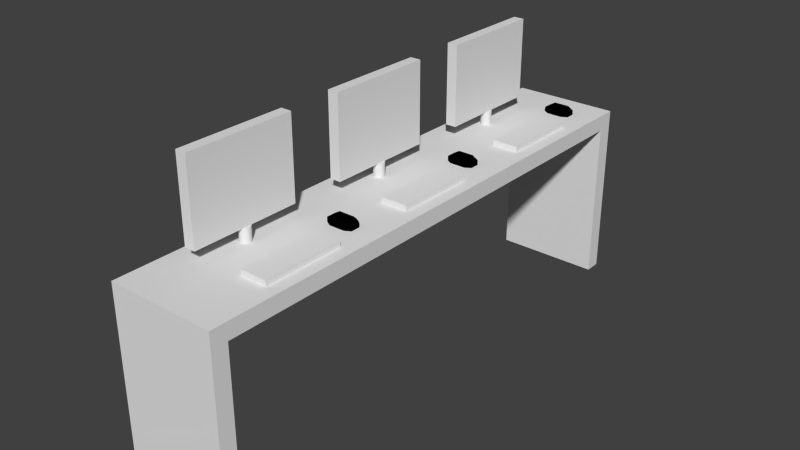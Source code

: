 # Source: sala_ordinadors.blend  (saved by Blender 2.68.0; exported with 4.5.12 LTS)
import bpy
from mathutils import Matrix  # noqa: F401  (used for matrix-valued properties, if any)

bpy.ops.wm.read_factory_settings(use_empty=True)
scene = bpy.context.scene
scene.name = 'Scene'

# ---- collections
col_collection_1 = bpy.data.collections.new('Collection 1'); scene.collection.children.link(col_collection_1)

# ---- materials (node trees are filled in below, after node groups)
mat_material_005 = bpy.data.materials.new('Material.005')
mat_material_005.alpha_threshold = 0.0
mat_material_005.use_transparent_shadow = False
mat_material_005.diffuse_color = (0.0008493, 0.000568, 0.001031, 1.0)
mat_material_005.roughness = 0.5
mat_material_005.line_color = (0.0, 0.0, 0.0, 1.0)
mat_material_002 = bpy.data.materials.new('Material.002')
mat_material_002.alpha_threshold = 0.0
mat_material_002.use_transparent_shadow = False
mat_material_002.roughness = 0.5
mat_material_002.line_color = (0.0, 0.0, 0.0, 1.0)
mat_material_001 = bpy.data.materials.new('Material.001')
mat_material_001.alpha_threshold = 0.0
mat_material_001.use_transparent_shadow = False
mat_material_001.roughness = 0.5
mat_material_001.line_color = (0.0, 0.0, 0.0, 1.0)
mat_material_004 = bpy.data.materials.new('Material.004')
mat_material_004.alpha_threshold = 0.0
mat_material_004.use_transparent_shadow = False
mat_material_004.roughness = 0.5
mat_material_004.line_color = (0.0, 0.0, 0.0, 1.0)
mat_material_003 = bpy.data.materials.new('Material.003')
mat_material_003.alpha_threshold = 0.0
mat_material_003.use_transparent_shadow = False
mat_material_003.roughness = 0.5
mat_material_003.line_color = (0.0, 0.0, 0.0, 1.0)

# ---- material node trees

# ---- world
world_world = bpy.data.worlds.new('World'); scene.world = world_world
world_world.color = (0.05088, 0.05088, 0.05088)
world_world.use_sun_shadow = False
world_world.sun_shadow_jitter_overblur = 0.0
world_world.cycles.sampling_method = 'MANUAL'
world_world.cycles.sample_map_resolution = 256

# ---- meshes
me_cube_012 = bpy.data.meshes.new('Cube.012')
me_cube_012.from_pydata([(-1.0, -0.5755, -0.5755), (-0.5755, -0.5755, -1.0), (-0.5755, -1.0, -0.5755), (-1.0, 0.5755, -0.5755), (-0.5755, 1.0, -0.5755), (-0.5755, 0.5755, -1.0), (0.5755, 1.0, -0.5755), (1.0, 0.5755, -0.5755), (0.5755, 0.5755, -1.0), (1.0, -0.5755, -0.5755), (0.5755, -1.0, -0.5755), (0.5755, -0.5755, -1.0), (-0.5755, -1.0, 0.5755), (-0.5755, -0.5755, 1.0), (-1.0, -0.5755, 0.5755), (-1.0, 0.5755, 0.5755), (-0.5755, 0.5755, 1.0), (-0.5755, 1.0, 0.5755), (0.5755, 1.0, 0.5755), (0.5755, 0.5755, 1.0), (1.0, 0.5755, 0.5755), (1.0, -0.5755, 0.5755), (0.5755, -0.5755, 1.0), (0.5755, -1.0, 0.5755)], [], [(23, 12, 2, 10), (20, 21, 9, 7), (22, 19, 16, 13), (17, 18, 6, 4), (14, 15, 3, 0), (0, 1, 2), (3, 4, 5), (6, 7, 8), (9, 10, 11), (12, 13, 14), (15, 16, 17), (18, 19, 20), (21, 22, 23), (13, 16, 15, 14), (17, 4, 3, 15), (5, 1, 0, 3), (2, 12, 14, 0), (16, 19, 18, 17), (20, 7, 6, 18), (8, 5, 4, 6), (19, 22, 21, 20), (23, 10, 9, 21), (11, 8, 7, 9), (22, 13, 12, 23), (1, 11, 10, 2), (1, 5, 8, 11)])
_uv = me_cube_012.uv_layers.new(name='UVMap')
_uv.uv.foreach_set('vector', [0.256, 0.386, 0.708, 0.4651, 0.812, 0.786, 0.216, 0.8558, 0.228, 0.3535, 0.68, 0.4465, 0.788, 0.6651, 0.208, 0.8744, 0.272, 0.4186, 0.856, 0.5488, 0.876, 0.7907, 0.128, 0.8326, 0.304, 0.414, 0.812, 0.4419, 0.844, 0.814, 0.22, 0.7814, 0.272, 0.4279, 0.708, 0.4326, 0.808, 0.8093, 0.16, 0.7814, 0.7435, 0.3664, 0.4194, 0.5969, 0.5541, 0.6745, 0.4294, 0.6159, 0.3653, 0.8655, 0.5, 0.7879, 0.4438, 0.8754, 0.3657, 0.7657, 0.5212, 0.7652, 0.3648, 0.4677, 0.07741, 0.577, 0.1555, 0.6867, 0.4316, 0.7973, 0.3535, 0.6876, 0.509, 0.6871, 0.9121, 0.6867, 0.7566, 0.6872, 0.834, 0.577, 0.5637, 0.6606, 0.2434, 0.3661, 0.4291, 0.5827, 0.7565, 0.7876, 0.6646, 0.5803, 0.6219, 0.8655, 0.3535, 0.6876, 0.7566, 0.6872, 0.9121, 0.6867, 0.509, 0.6871, 0.173, 0.7487, 0.3653, 0.8655, 0.4294, 0.6159, 0.3075, 0.8266, 0.176, 0.5972, 0.4194, 0.5969, 0.7435, 0.3664, 0.5002, 0.3666, 0.5541, 0.6745, 0.676, 0.8852, 0.8654, 0.577, 0.7435, 0.3664, 0.3648, 0.577, 0.2434, 0.3661, 0.5637, 0.6606, 0.4996, 0.4994, 0.4291, 0.5827, 0.551, 0.3721, 0.6856, 0.45, 0.5637, 0.6606, 0.3785, 0.577, 0.5, 0.7879, 0.3653, 0.8655, 0.2438, 0.6546, 0.2434, 0.3661, 0.1856, 0.738, 0.1858, 0.5825, 0.4291, 0.5827, 0.6219, 0.8655, 0.5, 0.6549, 0.6346, 0.577, 0.7565, 0.7876, 0.1555, 0.6867, 0.5212, 0.7652, 0.3657, 0.7657, 0.3648, 0.4677, 0.6646, 0.5803, 0.5432, 0.7912, 0.4084, 0.7136, 0.6219, 0.8655, 0.4194, 0.5969, 0.5408, 0.386, 0.6756, 0.4637, 0.5541, 0.6745, 0.0, 0.0, 1.0, 0.0, 1.0, 1.0, 0.0, 1.0])
me_cube_012.materials.append(mat_material_005)
me_cube_012.use_remesh_preserve_volume = False
me_cube_012.use_remesh_preserve_attributes = False
me_cube_012.use_mirror_vertex_groups = False
me_cube_012.update()
me_cube_011 = bpy.data.meshes.new('Cube.011')
me_cube_011.from_pydata([(-1.0, -0.5755, -0.5755), (-0.5755, -0.5755, -1.0), (-0.5755, -1.0, -0.5755), (-1.0, 0.5755, -0.5755), (-0.5755, 1.0, -0.5755), (-0.5755, 0.5755, -1.0), (0.5755, 1.0, -0.5755), (1.0, 0.5755, -0.5755), (0.5755, 0.5755, -1.0), (1.0, -0.5755, -0.5755), (0.5755, -1.0, -0.5755), (0.5755, -0.5755, -1.0), (-0.5755, -1.0, 0.5755), (-0.5755, -0.5755, 1.0), (-1.0, -0.5755, 0.5755), (-1.0, 0.5755, 0.5755), (-0.5755, 0.5755, 1.0), (-0.5755, 1.0, 0.5755), (0.5755, 1.0, 0.5755), (0.5755, 0.5755, 1.0), (1.0, 0.5755, 0.5755), (1.0, -0.5755, 0.5755), (0.5755, -0.5755, 1.0), (0.5755, -1.0, 0.5755)], [], [(23, 12, 2, 10), (20, 21, 9, 7), (22, 19, 16, 13), (17, 18, 6, 4), (14, 15, 3, 0), (0, 1, 2), (3, 4, 5), (6, 7, 8), (9, 10, 11), (12, 13, 14), (15, 16, 17), (18, 19, 20), (21, 22, 23), (13, 16, 15, 14), (17, 4, 3, 15), (5, 1, 0, 3), (2, 12, 14, 0), (16, 19, 18, 17), (20, 7, 6, 18), (8, 5, 4, 6), (19, 22, 21, 20), (23, 10, 9, 21), (11, 8, 7, 9), (22, 13, 12, 23), (1, 11, 10, 2), (1, 5, 8, 11)])
_uv = me_cube_011.uv_layers.new(name='UVMap')
_uv.uv.foreach_set('vector', [0.256, 0.386, 0.708, 0.4651, 0.812, 0.786, 0.216, 0.8558, 0.228, 0.3535, 0.68, 0.4465, 0.788, 0.6651, 0.208, 0.8744, 0.272, 0.4186, 0.856, 0.5488, 0.876, 0.7907, 0.128, 0.8326, 0.304, 0.414, 0.812, 0.4419, 0.844, 0.814, 0.22, 0.7814, 0.272, 0.4279, 0.708, 0.4326, 0.808, 0.8093, 0.16, 0.7814, 0.7435, 0.3664, 0.4194, 0.5969, 0.5541, 0.6745, 0.4294, 0.6159, 0.3653, 0.8655, 0.5, 0.7879, 0.4438, 0.8754, 0.3657, 0.7657, 0.5212, 0.7652, 0.3648, 0.4677, 0.07741, 0.577, 0.1555, 0.6867, 0.4316, 0.7973, 0.3535, 0.6876, 0.509, 0.6871, 0.9121, 0.6867, 0.7566, 0.6872, 0.834, 0.577, 0.5637, 0.6606, 0.2434, 0.3661, 0.4291, 0.5827, 0.7565, 0.7876, 0.6646, 0.5803, 0.6219, 0.8655, 0.3535, 0.6876, 0.7566, 0.6872, 0.9121, 0.6867, 0.509, 0.6871, 0.173, 0.7487, 0.3653, 0.8655, 0.4294, 0.6159, 0.3075, 0.8266, 0.176, 0.5972, 0.4194, 0.5969, 0.7435, 0.3664, 0.5002, 0.3666, 0.5541, 0.6745, 0.676, 0.8852, 0.8654, 0.577, 0.7435, 0.3664, 0.3648, 0.577, 0.2434, 0.3661, 0.5637, 0.6606, 0.4996, 0.4994, 0.4291, 0.5827, 0.551, 0.3721, 0.6856, 0.45, 0.5637, 0.6606, 0.3785, 0.577, 0.5, 0.7879, 0.3653, 0.8655, 0.2438, 0.6546, 0.2434, 0.3661, 0.1856, 0.738, 0.1858, 0.5825, 0.4291, 0.5827, 0.6219, 0.8655, 0.5, 0.6549, 0.6346, 0.577, 0.7565, 0.7876, 0.1555, 0.6867, 0.5212, 0.7652, 0.3657, 0.7657, 0.3648, 0.4677, 0.6646, 0.5803, 0.5432, 0.7912, 0.4084, 0.7136, 0.6219, 0.8655, 0.4194, 0.5969, 0.5408, 0.386, 0.6756, 0.4637, 0.5541, 0.6745, 0.0, 0.0, 1.0, 0.0, 1.0, 1.0, 0.0, 1.0])
me_cube_011.materials.append(mat_material_005)
me_cube_011.use_remesh_preserve_volume = False
me_cube_011.use_remesh_preserve_attributes = False
me_cube_011.use_mirror_vertex_groups = False
me_cube_011.update()
me_cube_010 = bpy.data.meshes.new('Cube.010')
me_cube_010.from_pydata([(-1.0, -0.5755, -0.5755), (-0.5755, -0.5755, -1.0), (-0.5755, -1.0, -0.5755), (-1.0, 0.5755, -0.5755), (-0.5755, 1.0, -0.5755), (-0.5755, 0.5755, -1.0), (0.5755, 1.0, -0.5755), (1.0, 0.5755, -0.5755), (0.5755, 0.5755, -1.0), (1.0, -0.5755, -0.5755), (0.5755, -1.0, -0.5755), (0.5755, -0.5755, -1.0), (-0.5755, -1.0, 0.5755), (-0.5755, -0.5755, 1.0), (-1.0, -0.5755, 0.5755), (-1.0, 0.5755, 0.5755), (-0.5755, 0.5755, 1.0), (-0.5755, 1.0, 0.5755), (0.5755, 1.0, 0.5755), (0.5755, 0.5755, 1.0), (1.0, 0.5755, 0.5755), (1.0, -0.5755, 0.5755), (0.5755, -0.5755, 1.0), (0.5755, -1.0, 0.5755)], [], [(23, 12, 2, 10), (20, 21, 9, 7), (22, 19, 16, 13), (17, 18, 6, 4), (14, 15, 3, 0), (0, 1, 2), (3, 4, 5), (6, 7, 8), (9, 10, 11), (12, 13, 14), (15, 16, 17), (18, 19, 20), (21, 22, 23), (13, 16, 15, 14), (17, 4, 3, 15), (5, 1, 0, 3), (2, 12, 14, 0), (16, 19, 18, 17), (20, 7, 6, 18), (8, 5, 4, 6), (19, 22, 21, 20), (23, 10, 9, 21), (11, 8, 7, 9), (22, 13, 12, 23), (1, 11, 10, 2), (1, 5, 8, 11)])
_uv = me_cube_010.uv_layers.new(name='UVMap')
_uv.uv.foreach_set('vector', [0.256, 0.386, 0.708, 0.4651, 0.812, 0.786, 0.216, 0.8558, 0.228, 0.3535, 0.68, 0.4465, 0.788, 0.6651, 0.208, 0.8744, 0.272, 0.4186, 0.856, 0.5488, 0.876, 0.7907, 0.128, 0.8326, 0.304, 0.414, 0.812, 0.4419, 0.844, 0.814, 0.22, 0.7814, 0.272, 0.4279, 0.708, 0.4326, 0.808, 0.8093, 0.16, 0.7814, 0.7435, 0.3664, 0.4194, 0.5969, 0.5541, 0.6745, 0.4294, 0.6159, 0.3653, 0.8655, 0.5, 0.7879, 0.4438, 0.8754, 0.3657, 0.7657, 0.5212, 0.7652, 0.3648, 0.4677, 0.07741, 0.577, 0.1555, 0.6867, 0.4316, 0.7973, 0.3535, 0.6876, 0.509, 0.6871, 0.9121, 0.6867, 0.7566, 0.6872, 0.834, 0.577, 0.5637, 0.6606, 0.2434, 0.3661, 0.4291, 0.5827, 0.7565, 0.7876, 0.6646, 0.5803, 0.6219, 0.8655, 0.3535, 0.6876, 0.7566, 0.6872, 0.9121, 0.6867, 0.509, 0.6871, 0.173, 0.7487, 0.3653, 0.8655, 0.4294, 0.6159, 0.3075, 0.8266, 0.176, 0.5972, 0.4194, 0.5969, 0.7435, 0.3664, 0.5002, 0.3666, 0.5541, 0.6745, 0.676, 0.8852, 0.8654, 0.577, 0.7435, 0.3664, 0.3648, 0.577, 0.2434, 0.3661, 0.5637, 0.6606, 0.4996, 0.4994, 0.4291, 0.5827, 0.551, 0.3721, 0.6856, 0.45, 0.5637, 0.6606, 0.3785, 0.577, 0.5, 0.7879, 0.3653, 0.8655, 0.2438, 0.6546, 0.2434, 0.3661, 0.1856, 0.738, 0.1858, 0.5825, 0.4291, 0.5827, 0.6219, 0.8655, 0.5, 0.6549, 0.6346, 0.577, 0.7565, 0.7876, 0.1555, 0.6867, 0.5212, 0.7652, 0.3657, 0.7657, 0.3648, 0.4677, 0.6646, 0.5803, 0.5432, 0.7912, 0.4084, 0.7136, 0.6219, 0.8655, 0.4194, 0.5969, 0.5408, 0.386, 0.6756, 0.4637, 0.5541, 0.6745, 0.0, 0.0, 1.0, 0.0, 1.0, 1.0, 0.0, 1.0])
me_cube_010.materials.append(mat_material_005)
me_cube_010.use_remesh_preserve_volume = False
me_cube_010.use_remesh_preserve_attributes = False
me_cube_010.use_mirror_vertex_groups = False
me_cube_010.update()
me_cube_009 = bpy.data.meshes.new('Cube.009')
me_cube_009.from_pydata([(-1.0, -1.0, -1.0), (-1.0, 1.0, -1.0), (1.0, 1.0, -1.0), (1.0, -1.0, -1.0), (-1.0, -1.0, 1.0), (-1.0, 1.0, 1.0), (1.0, 1.0, 1.0), (1.0, -1.0, 1.0)], [], [(4, 5, 1, 0), (5, 6, 2, 1), (6, 7, 3, 2), (7, 4, 0, 3), (0, 1, 2, 3), (7, 6, 5, 4)])
_uv = me_cube_009.uv_layers.new(name='UVMap')
_uv.uv.foreach_set('vector', [0.3927, 0.2989, 0.05427, 0.2976, 0.05325, 0.2629, 0.4027, 0.2626, 0.4608, 0.2887, 0.04252, 0.2918, 0.08245, 0.2715, 0.4395, 0.2726, 0.9411, 0.9538, 0.04558, 0.9548, 0.04661, 0.2701, 0.9421, 0.2714, 0.6308, 0.2999, 0.6067, 0.2646, 0.9437, 0.269, 0.9427, 0.2918, 0.05083, 0.2998, 0.0485, 0.2677, 0.314, 0.2667, 0.315, 0.2973, 0.6667, 0.00102, 0.999, 1.188e-07, 1.0, 0.3323, 0.6677, 0.3333])
me_cube_009.materials.append(mat_material_002)
me_cube_009.use_remesh_preserve_volume = False
me_cube_009.use_remesh_preserve_attributes = False
me_cube_009.use_mirror_vertex_groups = False
me_cube_009.update()
me_cube_008 = bpy.data.meshes.new('Cube.008')
me_cube_008.from_pydata([(-1.0, -1.0, -1.0), (-1.0, 1.0, -1.0), (1.0, 1.0, -1.0), (1.0, -1.0, -1.0), (-1.0, -1.0, 1.0), (-1.0, 1.0, 1.0), (1.0, 1.0, 1.0), (1.0, -1.0, 1.0)], [], [(4, 5, 1, 0), (5, 6, 2, 1), (6, 7, 3, 2), (7, 4, 0, 3), (0, 1, 2, 3), (7, 6, 5, 4)])
_uv = me_cube_008.uv_layers.new(name='UVMap')
_uv.uv.foreach_set('vector', [0.3927, 0.2989, 0.05427, 0.2976, 0.05325, 0.2629, 0.4027, 0.2626, 0.4608, 0.2887, 0.04252, 0.2918, 0.08245, 0.2715, 0.4395, 0.2726, 0.9411, 0.9538, 0.04558, 0.9548, 0.04661, 0.2701, 0.9421, 0.2714, 0.6308, 0.2999, 0.6067, 0.2646, 0.9437, 0.269, 0.9427, 0.2918, 0.05083, 0.2998, 0.0485, 0.2677, 0.314, 0.2667, 0.315, 0.2973, 0.6667, 0.00102, 0.999, 1.188e-07, 1.0, 0.3323, 0.6677, 0.3333])
me_cube_008.materials.append(mat_material_002)
me_cube_008.use_remesh_preserve_volume = False
me_cube_008.use_remesh_preserve_attributes = False
me_cube_008.use_mirror_vertex_groups = False
me_cube_008.update()
me_cylinder_002 = bpy.data.meshes.new('Cylinder.002')
me_cylinder_002.from_pydata([(0.5, 1.0, -1.0), (0.5, 1.0, 1.0), (0.6951, 0.9808, -1.0), (0.6951, 0.9808, 1.0), (0.8827, 0.9239, -1.0), (0.8827, 0.9239, 1.0), (1.056, 0.8315, -1.0), (1.056, 0.8315, 1.0), (1.207, 0.7071, -1.0), (1.207, 0.7071, 1.0), (1.331, 0.5556, -1.0), (1.331, 0.5556, 1.0), (1.424, 0.3827, -1.0), (1.424, 0.3827, 1.0), (1.481, 0.1951, -1.0), (1.481, 0.1951, 1.0), (1.5, 7.55e-08, -1.0), (1.5, 7.55e-08, 1.0), (1.481, -0.1951, -1.0), (1.481, -0.1951, 1.0), (1.424, -0.3827, -1.0), (1.424, -0.3827, 1.0), (1.331, -0.5556, -1.0), (1.331, -0.5556, 1.0), (1.207, -0.7071, -1.0), (1.207, -0.7071, 1.0), (1.056, -0.8315, -1.0), (1.056, -0.8315, 1.0), (0.8827, -0.9239, -1.0), (0.8827, -0.9239, 1.0), (0.6951, -0.9808, -1.0), (0.6951, -0.9808, 1.0), (0.5, -1.0, -1.0), (0.5, -1.0, 1.0), (0.3049, -0.9808, -1.0), (0.3049, -0.9808, 1.0), (0.1173, -0.9239, -1.0), (0.1173, -0.9239, 1.0), (-0.05557, -0.8315, -1.0), (-0.05557, -0.8315, 1.0), (-0.2071, -0.7071, -1.0), (-0.2071, -0.7071, 1.0), (-0.3315, -0.5556, -1.0), (-0.3315, -0.5556, 1.0), (-0.4239, -0.3827, -1.0), (-0.4239, -0.3827, 1.0), (-0.4808, -0.1951, -1.0), (-0.4808, -0.1951, 1.0), (-0.5, 9.656e-07, -1.0), (-0.5, 9.656e-07, 1.0), (-0.4808, 0.1951, -1.0), (-0.4808, 0.1951, 1.0), (-0.4239, 0.3827, -1.0), (-0.4239, 0.3827, 1.0), (-0.3315, 0.5556, -1.0), (-0.3315, 0.5556, 1.0), (-0.2071, 0.7071, -1.0), (-0.2071, 0.7071, 1.0), (-0.05557, 0.8315, -1.0), (-0.05557, 0.8315, 1.0), (0.1173, 0.9239, -1.0), (0.1173, 0.9239, 1.0), (0.3049, 0.9808, -1.0), (0.3049, 0.9808, 1.0)], [], [(0, 1, 3, 2), (2, 3, 5, 4), (4, 5, 7, 6), (6, 7, 9, 8), (8, 9, 11, 10), (10, 11, 13, 12), (12, 13, 15, 14), (14, 15, 17, 16), (16, 17, 19, 18), (18, 19, 21, 20), (20, 21, 23, 22), (22, 23, 25, 24), (24, 25, 27, 26), (26, 27, 29, 28), (28, 29, 31, 30), (30, 31, 33, 32), (32, 33, 35, 34), (34, 35, 37, 36), (36, 37, 39, 38), (38, 39, 41, 40), (40, 41, 43, 42), (42, 43, 45, 44), (44, 45, 47, 46), (46, 47, 49, 48), (48, 49, 51, 50), (50, 51, 53, 52), (52, 53, 55, 54), (54, 55, 57, 56), (56, 57, 59, 58), (58, 59, 61, 60), (3, 1, 63, 61, 59, 57, 55, 53, 51, 49, 47, 45, 43, 41, 39, 37, 35, 33, 31, 29, 27, 25, 23, 21, 19, 17, 15, 13, 11, 9, 7, 5), (62, 63, 1, 0), (60, 61, 63, 62), (0, 2, 4, 6, 8, 10, 12, 14, 16, 18, 20, 22, 24, 26, 28, 30, 32, 34, 36, 38, 40, 42, 44, 46, 48, 50, 52, 54, 56, 58, 60, 62)])
_uv = me_cylinder_002.uv_layers.new(name='UVMap')
_uv.uv.foreach_set('vector', [0.6733, 0.7921, 0.5774, 0.8057, 0.5378, 0.8056, 0.539, 0.402, 0.539, 0.402, 0.5378, 0.8056, 0.499, 0.8054, 0.5002, 0.4019, 0.5002, 0.4019, 0.499, 0.8054, 0.4625, 0.8053, 0.4637, 0.4018, 0.4637, 0.4018, 0.4625, 0.8053, 0.4296, 0.8052, 0.4308, 0.4017, 0.4308, 0.4017, 0.4296, 0.8052, 0.4016, 0.8051, 0.4028, 0.4016, 0.6239, 0.4071, 0.6252, 0.8107, 0.5923, 0.8108, 0.591, 0.4072, 0.591, 0.4072, 0.5923, 0.8108, 0.5557, 0.8109, 0.9014, 0.8062, 0.9014, 0.8062, 0.5557, 0.8109, 0.5169, 0.811, 0.8626, 0.8064, 0.8626, 0.8064, 0.5169, 0.811, 0.4774, 0.8111, 0.823, 0.8065, 0.823, 0.8065, 0.4774, 0.8111, 0.4386, 0.8113, 0.7842, 0.8066, 0.7842, 0.8066, 0.4386, 0.8113, 0.402, 0.8114, 0.7477, 0.8067, 0.7477, 0.8067, 0.402, 0.8114, 0.3691, 0.8115, 0.7148, 0.8068, 0.1804, 0.8626, 0.1792, 0.459, 0.2121, 0.4589, 0.2133, 0.8625, 0.2133, 0.8625, 0.2121, 0.4589, 0.2486, 0.4588, 0.2499, 0.8624, 0.2499, 0.8624, 0.2486, 0.4588, 0.1082, 0.4021, 0.1095, 0.8057, 0.1095, 0.8057, 0.1082, 0.4021, 0.1478, 0.402, 0.149, 0.8056, 0.149, 0.8056, 0.1478, 0.402, 0.1866, 0.4019, 0.1878, 0.8054, 0.1878, 0.8054, 0.1866, 0.4019, 0.2231, 0.4018, 0.2244, 0.8053, 0.2244, 0.8053, 0.2231, 0.4018, 0.1715, 0.7351, 0.2572, 0.8052, 0.2572, 0.8052, 0.1715, 0.7351, 0.1995, 0.735, 0.2852, 0.8051, 0.3671, 0.572, 0.6531, 0.4063, 0.6202, 0.4064, 0.3342, 0.5721, 0.3342, 0.5721, 0.6202, 0.4064, 0.5837, 0.4065, 0.2977, 0.5722, 0.2977, 0.5722, 0.5837, 0.4065, 0.5449, 0.4066, 0.8905, 0.4019, 0.8905, 0.4019, 0.5449, 0.4066, 0.8522, 0.8056, 0.851, 0.4021, 0.851, 0.4021, 0.8522, 0.8056, 0.8134, 0.8057, 0.8122, 0.4022, 0.8122, 0.4022, 0.8134, 0.8057, 0.7769, 0.8058, 0.7756, 0.4023, 0.7756, 0.4023, 0.7769, 0.8058, 0.744, 0.8059, 0.7428, 0.4024, 0.7428, 0.4024, 0.744, 0.8059, 0.716, 0.806, 0.7148, 0.4025, 0.7148, 0.4026, 0.7135, 0.8061, 0.6856, 0.806, 0.6868, 0.4025, 0.6868, 0.4025, 0.6856, 0.806, 0.6527, 0.8059, 0.6539, 0.4024, 0.5438, 0.3939, 0.5073, 0.3788, 0.4744, 0.3568, 0.5412, 0.7188, 0.5192, 0.6859, 0.504, 0.6493, 0.3171, 0.554, 0.4963, 0.571, 0.504, 0.5322, 0.5192, 0.4956, 0.5412, 0.4628, 0.5691, 0.4348, 0.602, 0.4128, 0.6386, 0.3977, 0.6773, 0.39, 0.7169, 0.39, 0.7557, 0.3977, 0.7922, 0.4128, 0.8251, 0.4348, 0.8531, 0.4628, 0.8751, 0.4956, 0.8902, 0.5322, 0.8979, 0.571, 0.8979, 0.6105, 0.8902, 0.6493, 0.8751, 0.6859, 0.8531, 0.7188, 0.8251, 0.7467, 0.7922, 0.7687, 0.7557, 0.7838, 0.6222, 0.4016, 0.5826, 0.4016, 0.6174, 0.4023, 0.6161, 0.8058, 0.5774, 0.8057, 0.6733, 0.7921, 0.6539, 0.4024, 0.6527, 0.8059, 0.6161, 0.8058, 0.6174, 0.4023, 0.1176, 0.6859, 0.1024, 0.6493, 0.09472, 0.6105, 0.09472, 0.571, 0.1024, 0.5322, 0.1176, 0.4956, 0.1395, 0.4628, 0.1675, 0.4348, 0.2004, 0.4128, 0.237, 0.3977, 0.2757, 0.39, 0.3153, 0.39, 0.3541, 0.3977, 0.3906, 0.4128, 0.4235, 0.4348, 0.4515, 0.4628, 0.4735, 0.4956, 0.4886, 0.5322, 0.4963, 0.571, 0.4963, 0.6105, 0.4886, 0.6493, 0.4735, 0.6859, 0.4515, 0.7188, 0.4235, 0.7467, 0.3906, 0.7687, 0.1749, 0.7273, 0.2206, 0.4016, 0.181, 0.4016, 0.1422, 0.3939, 0.1057, 0.3788, 0.1675, 0.7467, 0.1395, 0.7188])
me_cylinder_002.use_remesh_preserve_volume = False
me_cylinder_002.use_remesh_preserve_attributes = False
me_cylinder_002.use_mirror_vertex_groups = False
me_cylinder_002.update()
me_cylinder_001 = bpy.data.meshes.new('Cylinder.001')
me_cylinder_001.from_pydata([(0.5, 1.0, -1.0), (0.5, 1.0, 1.0), (0.6951, 0.9808, -1.0), (0.6951, 0.9808, 1.0), (0.8827, 0.9239, -1.0), (0.8827, 0.9239, 1.0), (1.056, 0.8315, -1.0), (1.056, 0.8315, 1.0), (1.207, 0.7071, -1.0), (1.207, 0.7071, 1.0), (1.331, 0.5556, -1.0), (1.331, 0.5556, 1.0), (1.424, 0.3827, -1.0), (1.424, 0.3827, 1.0), (1.481, 0.1951, -1.0), (1.481, 0.1951, 1.0), (1.5, 7.55e-08, -1.0), (1.5, 7.55e-08, 1.0), (1.481, -0.1951, -1.0), (1.481, -0.1951, 1.0), (1.424, -0.3827, -1.0), (1.424, -0.3827, 1.0), (1.331, -0.5556, -1.0), (1.331, -0.5556, 1.0), (1.207, -0.7071, -1.0), (1.207, -0.7071, 1.0), (1.056, -0.8315, -1.0), (1.056, -0.8315, 1.0), (0.8827, -0.9239, -1.0), (0.8827, -0.9239, 1.0), (0.6951, -0.9808, -1.0), (0.6951, -0.9808, 1.0), (0.5, -1.0, -1.0), (0.5, -1.0, 1.0), (0.3049, -0.9808, -1.0), (0.3049, -0.9808, 1.0), (0.1173, -0.9239, -1.0), (0.1173, -0.9239, 1.0), (-0.05557, -0.8315, -1.0), (-0.05557, -0.8315, 1.0), (-0.2071, -0.7071, -1.0), (-0.2071, -0.7071, 1.0), (-0.3315, -0.5556, -1.0), (-0.3315, -0.5556, 1.0), (-0.4239, -0.3827, -1.0), (-0.4239, -0.3827, 1.0), (-0.4808, -0.1951, -1.0), (-0.4808, -0.1951, 1.0), (-0.5, 9.656e-07, -1.0), (-0.5, 9.656e-07, 1.0), (-0.4808, 0.1951, -1.0), (-0.4808, 0.1951, 1.0), (-0.4239, 0.3827, -1.0), (-0.4239, 0.3827, 1.0), (-0.3315, 0.5556, -1.0), (-0.3315, 0.5556, 1.0), (-0.2071, 0.7071, -1.0), (-0.2071, 0.7071, 1.0), (-0.05557, 0.8315, -1.0), (-0.05557, 0.8315, 1.0), (0.1173, 0.9239, -1.0), (0.1173, 0.9239, 1.0), (0.3049, 0.9808, -1.0), (0.3049, 0.9808, 1.0)], [], [(0, 1, 3, 2), (2, 3, 5, 4), (4, 5, 7, 6), (6, 7, 9, 8), (8, 9, 11, 10), (10, 11, 13, 12), (12, 13, 15, 14), (14, 15, 17, 16), (16, 17, 19, 18), (18, 19, 21, 20), (20, 21, 23, 22), (22, 23, 25, 24), (24, 25, 27, 26), (26, 27, 29, 28), (28, 29, 31, 30), (30, 31, 33, 32), (32, 33, 35, 34), (34, 35, 37, 36), (36, 37, 39, 38), (38, 39, 41, 40), (40, 41, 43, 42), (42, 43, 45, 44), (44, 45, 47, 46), (46, 47, 49, 48), (48, 49, 51, 50), (50, 51, 53, 52), (52, 53, 55, 54), (54, 55, 57, 56), (56, 57, 59, 58), (58, 59, 61, 60), (3, 1, 63, 61, 59, 57, 55, 53, 51, 49, 47, 45, 43, 41, 39, 37, 35, 33, 31, 29, 27, 25, 23, 21, 19, 17, 15, 13, 11, 9, 7, 5), (62, 63, 1, 0), (60, 61, 63, 62), (0, 2, 4, 6, 8, 10, 12, 14, 16, 18, 20, 22, 24, 26, 28, 30, 32, 34, 36, 38, 40, 42, 44, 46, 48, 50, 52, 54, 56, 58, 60, 62)])
_uv = me_cylinder_001.uv_layers.new(name='UVMap')
_uv.uv.foreach_set('vector', [0.6733, 0.7921, 0.5774, 0.8057, 0.5378, 0.8056, 0.539, 0.402, 0.539, 0.402, 0.5378, 0.8056, 0.499, 0.8054, 0.5002, 0.4019, 0.5002, 0.4019, 0.499, 0.8054, 0.4625, 0.8053, 0.4637, 0.4018, 0.4637, 0.4018, 0.4625, 0.8053, 0.4296, 0.8052, 0.4308, 0.4017, 0.4308, 0.4017, 0.4296, 0.8052, 0.4016, 0.8051, 0.4028, 0.4016, 0.6239, 0.4071, 0.6252, 0.8107, 0.5923, 0.8108, 0.591, 0.4072, 0.591, 0.4072, 0.5923, 0.8108, 0.5557, 0.8109, 0.9014, 0.8062, 0.9014, 0.8062, 0.5557, 0.8109, 0.5169, 0.811, 0.8626, 0.8064, 0.8626, 0.8064, 0.5169, 0.811, 0.4774, 0.8111, 0.823, 0.8065, 0.823, 0.8065, 0.4774, 0.8111, 0.4386, 0.8113, 0.7842, 0.8066, 0.7842, 0.8066, 0.4386, 0.8113, 0.402, 0.8114, 0.7477, 0.8067, 0.7477, 0.8067, 0.402, 0.8114, 0.3691, 0.8115, 0.7148, 0.8068, 0.1804, 0.8626, 0.1792, 0.459, 0.2121, 0.4589, 0.2133, 0.8625, 0.2133, 0.8625, 0.2121, 0.4589, 0.2486, 0.4588, 0.2499, 0.8624, 0.2499, 0.8624, 0.2486, 0.4588, 0.1082, 0.4021, 0.1095, 0.8057, 0.1095, 0.8057, 0.1082, 0.4021, 0.1478, 0.402, 0.149, 0.8056, 0.149, 0.8056, 0.1478, 0.402, 0.1866, 0.4019, 0.1878, 0.8054, 0.1878, 0.8054, 0.1866, 0.4019, 0.2231, 0.4018, 0.2244, 0.8053, 0.2244, 0.8053, 0.2231, 0.4018, 0.1715, 0.7351, 0.2572, 0.8052, 0.2572, 0.8052, 0.1715, 0.7351, 0.1995, 0.735, 0.2852, 0.8051, 0.3671, 0.572, 0.6531, 0.4063, 0.6202, 0.4064, 0.3342, 0.5721, 0.3342, 0.5721, 0.6202, 0.4064, 0.5837, 0.4065, 0.2977, 0.5722, 0.2977, 0.5722, 0.5837, 0.4065, 0.5449, 0.4066, 0.8905, 0.4019, 0.8905, 0.4019, 0.5449, 0.4066, 0.8522, 0.8056, 0.851, 0.4021, 0.851, 0.4021, 0.8522, 0.8056, 0.8134, 0.8057, 0.8122, 0.4022, 0.8122, 0.4022, 0.8134, 0.8057, 0.7769, 0.8058, 0.7756, 0.4023, 0.7756, 0.4023, 0.7769, 0.8058, 0.744, 0.8059, 0.7428, 0.4024, 0.7428, 0.4024, 0.744, 0.8059, 0.716, 0.806, 0.7148, 0.4025, 0.7148, 0.4026, 0.7135, 0.8061, 0.6856, 0.806, 0.6868, 0.4025, 0.6868, 0.4025, 0.6856, 0.806, 0.6527, 0.8059, 0.6539, 0.4024, 0.5438, 0.3939, 0.5073, 0.3788, 0.4744, 0.3568, 0.5412, 0.7188, 0.5192, 0.6859, 0.504, 0.6493, 0.3171, 0.554, 0.4963, 0.571, 0.504, 0.5322, 0.5192, 0.4956, 0.5412, 0.4628, 0.5691, 0.4348, 0.602, 0.4128, 0.6386, 0.3977, 0.6773, 0.39, 0.7169, 0.39, 0.7557, 0.3977, 0.7922, 0.4128, 0.8251, 0.4348, 0.8531, 0.4628, 0.8751, 0.4956, 0.8902, 0.5322, 0.8979, 0.571, 0.8979, 0.6105, 0.8902, 0.6493, 0.8751, 0.6859, 0.8531, 0.7188, 0.8251, 0.7467, 0.7922, 0.7687, 0.7557, 0.7838, 0.6222, 0.4016, 0.5826, 0.4016, 0.6174, 0.4023, 0.6161, 0.8058, 0.5774, 0.8057, 0.6733, 0.7921, 0.6539, 0.4024, 0.6527, 0.8059, 0.6161, 0.8058, 0.6174, 0.4023, 0.1176, 0.6859, 0.1024, 0.6493, 0.09472, 0.6105, 0.09472, 0.571, 0.1024, 0.5322, 0.1176, 0.4956, 0.1395, 0.4628, 0.1675, 0.4348, 0.2004, 0.4128, 0.237, 0.3977, 0.2757, 0.39, 0.3153, 0.39, 0.3541, 0.3977, 0.3906, 0.4128, 0.4235, 0.4348, 0.4515, 0.4628, 0.4735, 0.4956, 0.4886, 0.5322, 0.4963, 0.571, 0.4963, 0.6105, 0.4886, 0.6493, 0.4735, 0.6859, 0.4515, 0.7188, 0.4235, 0.7467, 0.3906, 0.7687, 0.1749, 0.7273, 0.2206, 0.4016, 0.181, 0.4016, 0.1422, 0.3939, 0.1057, 0.3788, 0.1675, 0.7467, 0.1395, 0.7188])
me_cylinder_001.use_remesh_preserve_volume = False
me_cylinder_001.use_remesh_preserve_attributes = False
me_cylinder_001.use_mirror_vertex_groups = False
me_cylinder_001.update()
me_cube_007 = bpy.data.meshes.new('Cube.007')
me_cube_007.from_pydata([(-1.0, -1.0, -1.0), (-1.0, 1.0, -1.0), (1.0, 1.0, -1.0), (1.0, -1.0, -1.0), (-1.0, -1.0, 1.0), (-1.0, 1.0, 1.0), (1.0, 1.0, 1.0), (1.0, -1.0, 1.0)], [], [(4, 5, 1, 0), (5, 6, 2, 1), (6, 7, 3, 2), (7, 4, 0, 3), (0, 1, 2, 3), (7, 6, 5, 4)])
_uv = me_cube_007.uv_layers.new(name='UVMap')
_uv.uv.foreach_set('vector', [0.7243, 0.8008, 0.08113, 0.7931, 0.08392, 0.7616, 0.4716, 0.7475, 0.6904, 0.7955, 0.3314, 0.7944, 0.3324, 0.7455, 0.6838, 0.7465, 0.9165, 0.8008, 0.3, 0.7931, 0.3104, 0.7442, 0.7362, 0.7519, 0.6677, 0.6667, 0.6667, 0.3344, 0.999, 0.3333, 1.0, 0.6656, 0.09639, 0.7824, 0.103, 0.7422, 0.5002, 0.7499, 0.6824, 0.7988, 0.07348, 0.1623, 0.9246, 0.1526, 0.918, 0.7814, 0.07832, 0.7867])
me_cube_007.materials.append(mat_material_001)
me_cube_007.use_remesh_preserve_volume = False
me_cube_007.use_remesh_preserve_attributes = False
me_cube_007.use_mirror_vertex_groups = False
me_cube_007.update()
me_cube_006 = bpy.data.meshes.new('Cube.006')
me_cube_006.from_pydata([(-1.0, -1.0, -1.0), (-1.0, 1.0, -1.0), (1.0, 1.0, -1.0), (1.0, -1.0, -1.0), (-1.0, -1.0, 1.0), (-1.0, 1.0, 1.0), (1.0, 1.0, 1.0), (1.0, -1.0, 1.0)], [], [(4, 5, 1, 0), (5, 6, 2, 1), (6, 7, 3, 2), (7, 4, 0, 3), (0, 1, 2, 3), (7, 6, 5, 4)])
_uv = me_cube_006.uv_layers.new(name='UVMap')
_uv.uv.foreach_set('vector', [0.7243, 0.8008, 0.08113, 0.7931, 0.08392, 0.7616, 0.4716, 0.7475, 0.6904, 0.7955, 0.3314, 0.7944, 0.3324, 0.7455, 0.6838, 0.7465, 0.9165, 0.8008, 0.3, 0.7931, 0.3104, 0.7442, 0.7362, 0.7519, 0.6677, 0.6667, 0.6667, 0.3344, 0.999, 0.3333, 1.0, 0.6656, 0.09639, 0.7824, 0.103, 0.7422, 0.5002, 0.7499, 0.6824, 0.7988, 0.07348, 0.1623, 0.9246, 0.1526, 0.918, 0.7814, 0.07832, 0.7867])
me_cube_006.materials.append(mat_material_001)
me_cube_006.use_remesh_preserve_volume = False
me_cube_006.use_remesh_preserve_attributes = False
me_cube_006.use_mirror_vertex_groups = False
me_cube_006.update()
me_cube_005 = bpy.data.meshes.new('Cube.005')
me_cube_005.from_pydata([(-1.0, -1.0, -1.0), (-1.0, 1.0, -1.0), (1.0, 1.0, -1.0), (1.0, -1.0, -1.0), (-1.0, -1.0, 1.0), (-1.0, 1.0, 1.0), (1.0, 1.0, 1.0), (1.0, -1.0, 1.0)], [], [(4, 5, 1, 0), (5, 6, 2, 1), (6, 7, 3, 2), (7, 4, 0, 3), (0, 1, 2, 3), (7, 6, 5, 4)])
_uv = me_cube_005.uv_layers.new(name='UVMap')
_uv.uv.foreach_set('vector', [0.3333, 0.6656, 0.001019, 0.6667, 0.0, 0.3344, 0.3323, 0.3333, 0.6656, 0.3333, 0.3333, 0.3323, 0.3344, 0.0, 0.6667, 0.00102, 0.6667, 0.6656, 0.3344, 0.6667, 0.3333, 0.3344, 0.6656, 0.3333, 0.6677, 0.6667, 0.6667, 0.3344, 0.999, 0.3333, 1.0, 0.6656, 0.00102, 0.3333, 0.0, 0.00102, 0.3323, 0.0, 0.3333, 0.3323, 0.6667, 0.00102, 0.999, 1.188e-07, 1.0, 0.3323, 0.6677, 0.3333])
me_cube_005.materials.append(mat_material_004)
me_cube_005.use_remesh_preserve_volume = False
me_cube_005.use_remesh_preserve_attributes = False
me_cube_005.use_mirror_vertex_groups = False
me_cube_005.update()
me_cube_004 = bpy.data.meshes.new('Cube.004')
me_cube_004.from_pydata([(-1.0, -1.0, -1.0), (-1.0, 1.0, -1.0), (1.0, 1.0, -1.0), (1.0, -1.0, -1.0), (-1.0, -1.0, 1.0), (-1.0, 1.0, 1.0), (1.0, 1.0, 1.0), (1.0, -1.0, 1.0)], [], [(4, 5, 1, 0), (5, 6, 2, 1), (6, 7, 3, 2), (7, 4, 0, 3), (0, 1, 2, 3), (7, 6, 5, 4)])
_uv = me_cube_004.uv_layers.new(name='UVMap')
_uv.uv.foreach_set('vector', [0.3333, 0.6656, 0.001019, 0.6667, 0.0, 0.3344, 0.3323, 0.3333, 0.6656, 0.3333, 0.3333, 0.3323, 0.3344, 0.0, 0.6667, 0.00102, 0.6667, 0.6656, 0.3344, 0.6667, 0.3333, 0.3344, 0.6656, 0.3333, 0.6677, 0.6667, 0.6667, 0.3344, 0.999, 0.3333, 1.0, 0.6656, 0.00102, 0.3333, 0.0, 0.00102, 0.3323, 0.0, 0.3333, 0.3323, 0.6667, 0.00102, 0.999, 1.188e-07, 1.0, 0.3323, 0.6677, 0.3333])
me_cube_004.use_remesh_preserve_volume = False
me_cube_004.use_remesh_preserve_attributes = False
me_cube_004.use_mirror_vertex_groups = False
me_cube_004.update()
me_cube_003 = bpy.data.meshes.new('Cube.003')
me_cube_003.from_pydata([(-1.0, -1.0, -1.0), (-1.0, 1.0, -1.0), (1.0, 1.0, -1.0), (1.0, -1.0, -1.0), (-1.0, -1.0, 1.0), (-1.0, 1.0, 1.0), (1.0, 1.0, 1.0), (1.0, -1.0, 1.0)], [], [(4, 5, 1, 0), (5, 6, 2, 1), (6, 7, 3, 2), (7, 4, 0, 3), (0, 1, 2, 3), (7, 6, 5, 4)])
_uv = me_cube_003.uv_layers.new(name='UVMap')
_uv.uv.foreach_set('vector', [0.3333, 0.6656, 0.001019, 0.6667, 0.0, 0.3344, 0.3323, 0.3333, 0.6656, 0.3333, 0.3333, 0.3323, 0.3344, 0.0, 0.6667, 0.00102, 0.6667, 0.6656, 0.3344, 0.6667, 0.3333, 0.3344, 0.6656, 0.3333, 0.6677, 0.6667, 0.6667, 0.3344, 0.999, 0.3333, 1.0, 0.6656, 0.00102, 0.3333, 0.0, 0.00102, 0.3323, 0.0, 0.3333, 0.3323, 0.6667, 0.00102, 0.999, 1.188e-07, 1.0, 0.3323, 0.6677, 0.3333])
me_cube_003.materials.append(mat_material_003)
me_cube_003.use_remesh_preserve_volume = False
me_cube_003.use_remesh_preserve_attributes = False
me_cube_003.use_mirror_vertex_groups = False
me_cube_003.update()
me_cylinder = bpy.data.meshes.new('Cylinder')
me_cylinder.from_pydata([(0.5, 1.0, -1.0), (0.5, 1.0, 1.0), (0.6951, 0.9808, -1.0), (0.6951, 0.9808, 1.0), (0.8827, 0.9239, -1.0), (0.8827, 0.9239, 1.0), (1.056, 0.8315, -1.0), (1.056, 0.8315, 1.0), (1.207, 0.7071, -1.0), (1.207, 0.7071, 1.0), (1.331, 0.5556, -1.0), (1.331, 0.5556, 1.0), (1.424, 0.3827, -1.0), (1.424, 0.3827, 1.0), (1.481, 0.1951, -1.0), (1.481, 0.1951, 1.0), (1.5, 7.55e-08, -1.0), (1.5, 7.55e-08, 1.0), (1.481, -0.1951, -1.0), (1.481, -0.1951, 1.0), (1.424, -0.3827, -1.0), (1.424, -0.3827, 1.0), (1.331, -0.5556, -1.0), (1.331, -0.5556, 1.0), (1.207, -0.7071, -1.0), (1.207, -0.7071, 1.0), (1.056, -0.8315, -1.0), (1.056, -0.8315, 1.0), (0.8827, -0.9239, -1.0), (0.8827, -0.9239, 1.0), (0.6951, -0.9808, -1.0), (0.6951, -0.9808, 1.0), (0.5, -1.0, -1.0), (0.5, -1.0, 1.0), (0.3049, -0.9808, -1.0), (0.3049, -0.9808, 1.0), (0.1173, -0.9239, -1.0), (0.1173, -0.9239, 1.0), (-0.05557, -0.8315, -1.0), (-0.05557, -0.8315, 1.0), (-0.2071, -0.7071, -1.0), (-0.2071, -0.7071, 1.0), (-0.3315, -0.5556, -1.0), (-0.3315, -0.5556, 1.0), (-0.4239, -0.3827, -1.0), (-0.4239, -0.3827, 1.0), (-0.4808, -0.1951, -1.0), (-0.4808, -0.1951, 1.0), (-0.5, 9.656e-07, -1.0), (-0.5, 9.656e-07, 1.0), (-0.4808, 0.1951, -1.0), (-0.4808, 0.1951, 1.0), (-0.4239, 0.3827, -1.0), (-0.4239, 0.3827, 1.0), (-0.3315, 0.5556, -1.0), (-0.3315, 0.5556, 1.0), (-0.2071, 0.7071, -1.0), (-0.2071, 0.7071, 1.0), (-0.05557, 0.8315, -1.0), (-0.05557, 0.8315, 1.0), (0.1173, 0.9239, -1.0), (0.1173, 0.9239, 1.0), (0.3049, 0.9808, -1.0), (0.3049, 0.9808, 1.0)], [], [(0, 1, 3, 2), (2, 3, 5, 4), (4, 5, 7, 6), (6, 7, 9, 8), (8, 9, 11, 10), (10, 11, 13, 12), (12, 13, 15, 14), (14, 15, 17, 16), (16, 17, 19, 18), (18, 19, 21, 20), (20, 21, 23, 22), (22, 23, 25, 24), (24, 25, 27, 26), (26, 27, 29, 28), (28, 29, 31, 30), (30, 31, 33, 32), (32, 33, 35, 34), (34, 35, 37, 36), (36, 37, 39, 38), (38, 39, 41, 40), (40, 41, 43, 42), (42, 43, 45, 44), (44, 45, 47, 46), (46, 47, 49, 48), (48, 49, 51, 50), (50, 51, 53, 52), (52, 53, 55, 54), (54, 55, 57, 56), (56, 57, 59, 58), (58, 59, 61, 60), (3, 1, 63, 61, 59, 57, 55, 53, 51, 49, 47, 45, 43, 41, 39, 37, 35, 33, 31, 29, 27, 25, 23, 21, 19, 17, 15, 13, 11, 9, 7, 5), (62, 63, 1, 0), (60, 61, 63, 62), (0, 2, 4, 6, 8, 10, 12, 14, 16, 18, 20, 22, 24, 26, 28, 30, 32, 34, 36, 38, 40, 42, 44, 46, 48, 50, 52, 54, 56, 58, 60, 62)])
_uv = me_cylinder.uv_layers.new(name='UVMap')
_uv.uv.foreach_set('vector', [0.6733, 0.7921, 0.5774, 0.8057, 0.5378, 0.8056, 0.539, 0.402, 0.539, 0.402, 0.5378, 0.8056, 0.499, 0.8054, 0.5002, 0.4019, 0.5002, 0.4019, 0.499, 0.8054, 0.4625, 0.8053, 0.4637, 0.4018, 0.4637, 0.4018, 0.4625, 0.8053, 0.4296, 0.8052, 0.4308, 0.4017, 0.4308, 0.4017, 0.4296, 0.8052, 0.4016, 0.8051, 0.4028, 0.4016, 0.6239, 0.4071, 0.6252, 0.8107, 0.5923, 0.8108, 0.591, 0.4072, 0.591, 0.4072, 0.5923, 0.8108, 0.5557, 0.8109, 0.9014, 0.8062, 0.9014, 0.8062, 0.5557, 0.8109, 0.5169, 0.811, 0.8626, 0.8064, 0.8626, 0.8064, 0.5169, 0.811, 0.4774, 0.8111, 0.823, 0.8065, 0.823, 0.8065, 0.4774, 0.8111, 0.4386, 0.8113, 0.7842, 0.8066, 0.7842, 0.8066, 0.4386, 0.8113, 0.402, 0.8114, 0.7477, 0.8067, 0.7477, 0.8067, 0.402, 0.8114, 0.3691, 0.8115, 0.7148, 0.8068, 0.1804, 0.8626, 0.1792, 0.459, 0.2121, 0.4589, 0.2133, 0.8625, 0.2133, 0.8625, 0.2121, 0.4589, 0.2486, 0.4588, 0.2499, 0.8624, 0.2499, 0.8624, 0.2486, 0.4588, 0.1082, 0.4021, 0.1095, 0.8057, 0.1095, 0.8057, 0.1082, 0.4021, 0.1478, 0.402, 0.149, 0.8056, 0.149, 0.8056, 0.1478, 0.402, 0.1866, 0.4019, 0.1878, 0.8054, 0.1878, 0.8054, 0.1866, 0.4019, 0.2231, 0.4018, 0.2244, 0.8053, 0.2244, 0.8053, 0.2231, 0.4018, 0.1715, 0.7351, 0.2572, 0.8052, 0.2572, 0.8052, 0.1715, 0.7351, 0.1995, 0.735, 0.2852, 0.8051, 0.3671, 0.572, 0.6531, 0.4063, 0.6202, 0.4064, 0.3342, 0.5721, 0.3342, 0.5721, 0.6202, 0.4064, 0.5837, 0.4065, 0.2977, 0.5722, 0.2977, 0.5722, 0.5837, 0.4065, 0.5449, 0.4066, 0.8905, 0.4019, 0.8905, 0.4019, 0.5449, 0.4066, 0.8522, 0.8056, 0.851, 0.4021, 0.851, 0.4021, 0.8522, 0.8056, 0.8134, 0.8057, 0.8122, 0.4022, 0.8122, 0.4022, 0.8134, 0.8057, 0.7769, 0.8058, 0.7756, 0.4023, 0.7756, 0.4023, 0.7769, 0.8058, 0.744, 0.8059, 0.7428, 0.4024, 0.7428, 0.4024, 0.744, 0.8059, 0.716, 0.806, 0.7148, 0.4025, 0.7148, 0.4026, 0.7135, 0.8061, 0.6856, 0.806, 0.6868, 0.4025, 0.6868, 0.4025, 0.6856, 0.806, 0.6527, 0.8059, 0.6539, 0.4024, 0.5438, 0.3939, 0.5073, 0.3788, 0.4744, 0.3568, 0.5412, 0.7188, 0.5192, 0.6859, 0.504, 0.6493, 0.3171, 0.554, 0.4963, 0.571, 0.504, 0.5322, 0.5192, 0.4956, 0.5412, 0.4628, 0.5691, 0.4348, 0.602, 0.4128, 0.6386, 0.3977, 0.6773, 0.39, 0.7169, 0.39, 0.7557, 0.3977, 0.7922, 0.4128, 0.8251, 0.4348, 0.8531, 0.4628, 0.8751, 0.4956, 0.8902, 0.5322, 0.8979, 0.571, 0.8979, 0.6105, 0.8902, 0.6493, 0.8751, 0.6859, 0.8531, 0.7188, 0.8251, 0.7467, 0.7922, 0.7687, 0.7557, 0.7838, 0.6222, 0.4016, 0.5826, 0.4016, 0.6174, 0.4023, 0.6161, 0.8058, 0.5774, 0.8057, 0.6733, 0.7921, 0.6539, 0.4024, 0.6527, 0.8059, 0.6161, 0.8058, 0.6174, 0.4023, 0.1176, 0.6859, 0.1024, 0.6493, 0.09472, 0.6105, 0.09472, 0.571, 0.1024, 0.5322, 0.1176, 0.4956, 0.1395, 0.4628, 0.1675, 0.4348, 0.2004, 0.4128, 0.237, 0.3977, 0.2757, 0.39, 0.3153, 0.39, 0.3541, 0.3977, 0.3906, 0.4128, 0.4235, 0.4348, 0.4515, 0.4628, 0.4735, 0.4956, 0.4886, 0.5322, 0.4963, 0.571, 0.4963, 0.6105, 0.4886, 0.6493, 0.4735, 0.6859, 0.4515, 0.7188, 0.4235, 0.7467, 0.3906, 0.7687, 0.1749, 0.7273, 0.2206, 0.4016, 0.181, 0.4016, 0.1422, 0.3939, 0.1057, 0.3788, 0.1675, 0.7467, 0.1395, 0.7188])
me_cylinder.use_remesh_preserve_volume = False
me_cylinder.use_remesh_preserve_attributes = False
me_cylinder.use_mirror_vertex_groups = False
me_cylinder.update()
me_cube_002 = bpy.data.meshes.new('Cube.002')
me_cube_002.from_pydata([(-1.0, -1.0, -1.0), (-1.0, 1.0, -1.0), (1.0, 1.0, -1.0), (1.0, -1.0, -1.0), (-1.0, -1.0, 1.0), (-1.0, 1.0, 1.0), (1.0, 1.0, 1.0), (1.0, -1.0, 1.0)], [], [(4, 5, 1, 0), (5, 6, 2, 1), (6, 7, 3, 2), (7, 4, 0, 3), (0, 1, 2, 3), (7, 6, 5, 4)])
_uv = me_cube_002.uv_layers.new(name='UVMap')
_uv.uv.foreach_set('vector', [0.3927, 0.2989, 0.05427, 0.2976, 0.05325, 0.2629, 0.4027, 0.2626, 0.4608, 0.2887, 0.04252, 0.2918, 0.08245, 0.2715, 0.4395, 0.2726, 0.9411, 0.9538, 0.04558, 0.9548, 0.04661, 0.2701, 0.9421, 0.2714, 0.6308, 0.2999, 0.6067, 0.2646, 0.9437, 0.269, 0.9427, 0.2918, 0.05083, 0.2998, 0.0485, 0.2677, 0.314, 0.2667, 0.315, 0.2973, 0.6667, 0.00102, 0.999, 1.188e-07, 1.0, 0.3323, 0.6677, 0.3333])
me_cube_002.materials.append(mat_material_002)
me_cube_002.use_remesh_preserve_volume = False
me_cube_002.use_remesh_preserve_attributes = False
me_cube_002.use_mirror_vertex_groups = False
me_cube_002.update()
me_cube_001 = bpy.data.meshes.new('Cube.001')
me_cube_001.from_pydata([(-1.0, -1.0, -1.0), (-1.0, 1.0, -1.0), (1.0, 1.0, -1.0), (1.0, -1.0, -1.0), (-1.0, -1.0, 1.0), (-1.0, 1.0, 1.0), (1.0, 1.0, 1.0), (1.0, -1.0, 1.0)], [], [(4, 5, 1, 0), (5, 6, 2, 1), (6, 7, 3, 2), (7, 4, 0, 3), (0, 1, 2, 3), (7, 6, 5, 4)])
_uv = me_cube_001.uv_layers.new(name='UVMap')
_uv.uv.foreach_set('vector', [0.7243, 0.8008, 0.08113, 0.7931, 0.08392, 0.7616, 0.4716, 0.7475, 0.6904, 0.7955, 0.3314, 0.7944, 0.3324, 0.7455, 0.6838, 0.7465, 0.9165, 0.8008, 0.3, 0.7931, 0.3104, 0.7442, 0.7362, 0.7519, 0.6677, 0.6667, 0.6667, 0.3344, 0.999, 0.3333, 1.0, 0.6656, 0.09639, 0.7824, 0.103, 0.7422, 0.5002, 0.7499, 0.6824, 0.7988, 0.07348, 0.1623, 0.9246, 0.1526, 0.918, 0.7814, 0.07832, 0.7867])
me_cube_001.materials.append(mat_material_001)
me_cube_001.use_remesh_preserve_volume = False
me_cube_001.use_remesh_preserve_attributes = False
me_cube_001.use_mirror_vertex_groups = False
me_cube_001.update()

# ---- objects
ob_cube_011 = bpy.data.objects.new('Cube.011', me_cube_012)
ob_cube_010 = bpy.data.objects.new('Cube.010', me_cube_011)
ob_cube_009 = bpy.data.objects.new('Cube.009', me_cube_010)
ob_cube_008 = bpy.data.objects.new('Cube.008', me_cube_009)
ob_cube_007 = bpy.data.objects.new('Cube.007', me_cube_008)
ob_cylinder_002 = bpy.data.objects.new('Cylinder.002', me_cylinder_002)
ob_cylinder_001 = bpy.data.objects.new('Cylinder.001', me_cylinder_001)
ob_cube_006 = bpy.data.objects.new('Cube.006', me_cube_007)
ob_cube_005 = bpy.data.objects.new('Cube.005', me_cube_006)
ob_cube_004 = bpy.data.objects.new('Cube.004', me_cube_005)
ob_cube_003 = bpy.data.objects.new('Cube.003', me_cube_004)
ob_cube_002 = bpy.data.objects.new('Cube.002', me_cube_003)
ob_cylinder = bpy.data.objects.new('Cylinder', me_cylinder)
ob_cube_001 = bpy.data.objects.new('Cube.001', me_cube_002)
ob_cube = bpy.data.objects.new('Cube', me_cube_001)

# ---- transforms, parenting, visibility, modifiers, constraints
ob_cube_011.location = (0.3, -1.7, 0.0)
ob_cube_011.scale = (0.25, 0.15, 0.15)
ob_cube_011.lineart.crease_threshold = 0.0
ob_cube_010.location = (0.3, 4.3, 0.0)
ob_cube_010.scale = (0.25, 0.15, 0.15)
ob_cube_010.lineart.crease_threshold = 0.0
ob_cube_009.location = (0.3, 1.3, 0.0)
ob_cube_009.scale = (0.25, 0.15, 0.15)
ob_cube_009.lineart.crease_threshold = 0.0
ob_cube_008.location = (-0.5, -3.0, 1.0)
ob_cube_008.scale = (0.1, 1.0, 0.75)
ob_cube_008.lineart.crease_threshold = 0.0
ob_cube_007.location = (-0.5, 3.0, 1.0)
ob_cube_007.scale = (0.1, 1.0, 0.75)
ob_cube_007.lineart.crease_threshold = 0.0
ob_cylinder_002.location = (-0.5, -3.0, 0.1013)
ob_cylinder_002.scale = (0.1, 0.1, 0.15)
ob_cylinder_002.lineart.crease_threshold = 0.0
ob_cylinder_001.location = (-0.5, 3.0, 0.1013)
ob_cylinder_001.scale = (0.1, 0.1, 0.15)
ob_cylinder_001.lineart.crease_threshold = 0.0
ob_cube_006.location = (0.5, 3.0, 0.05)
ob_cube_006.scale = (0.25, 0.75, 0.05)
ob_cube_006.lineart.crease_threshold = 0.0
ob_cube_005.location = (0.5, -3.0, 0.05)
ob_cube_005.scale = (0.25, 0.75, 0.05)
ob_cube_005.lineart.crease_threshold = 0.0
ob_cube_004.location = (0.0, 4.85, -1.8)
ob_cube_004.scale = (1.0, 0.15, 1.5)
ob_cube_004.lineart.crease_threshold = 0.0
ob_cube_003.location = (0.0, -4.85, -1.8)
ob_cube_003.scale = (1.0, 0.15, 1.5)
ob_cube_003.lineart.crease_threshold = 0.0
ob_cube_002.location = (0.0, 0.0, -0.15)
ob_cube_002.scale = (1.0, 5.0, 0.15)
ob_cube_002.lineart.crease_threshold = 0.0
ob_cylinder.location = (-0.5, 2.235e-08, 0.1013)
ob_cylinder.scale = (0.1, 0.1, 0.15)
ob_cylinder.lineart.crease_threshold = 0.0
ob_cube_001.location = (-0.5, 0.0, 1.0)
ob_cube_001.scale = (0.1, 1.0, 0.75)
ob_cube_001.lineart.crease_threshold = 0.0
ob_cube.location = (0.5, -2.235e-08, 0.05)
ob_cube.scale = (0.25, 0.75, 0.05)
ob_cube.lineart.crease_threshold = 0.0

# ---- collection membership
col_collection_1.objects.link(ob_cube_011)
col_collection_1.objects.link(ob_cube_010)
col_collection_1.objects.link(ob_cube_009)
col_collection_1.objects.link(ob_cube_008)
col_collection_1.objects.link(ob_cube_007)
col_collection_1.objects.link(ob_cylinder_002)
col_collection_1.objects.link(ob_cylinder_001)
col_collection_1.objects.link(ob_cube_006)
col_collection_1.objects.link(ob_cube_005)
col_collection_1.objects.link(ob_cube_004)
col_collection_1.objects.link(ob_cube_003)
col_collection_1.objects.link(ob_cube_002)
col_collection_1.objects.link(ob_cylinder)
col_collection_1.objects.link(ob_cube_001)
col_collection_1.objects.link(ob_cube)

# ---- scene / render settings (as saved in the file)
scene.frame_start = 1; scene.frame_end = 250; scene.frame_set(1)
scene.render.engine = 'BLENDER_EEVEE_NEXT'
scene.render.image_settings.color_mode = 'RGB'
scene.render.image_settings.compression = 90
scene.render.resolution_percentage = 50
scene.render.dither_intensity = 0.0
scene.cycles.use_denoising = False
scene.cycles.samples = 10
scene.cycles.sampling_pattern = 'TABULATED_SOBOL'
scene.cycles.light_sampling_threshold = 0.0
scene.cycles.use_adaptive_sampling = False
scene.cycles.use_light_tree = False
scene.cycles.blur_glossy = 0.0
scene.cycles.volume_bounces = 1
scene.cycles.pixel_filter_type = 'GAUSSIAN'
scene.cycles.sample_clamp_indirect = 0.0
scene.view_settings.view_transform = 'Standard'
bpy.context.view_layer.update()

# ---- added for rendering (the .blend has no active camera and no usable light): camera, sun
cam_auto = bpy.data.cameras.new('AutoCamera')
cam_auto.lens = 50.0
cam_auto.sensor_width = 36.0
cam_auto.clip_end = 1000.0
ob_auto_camera = bpy.data.objects.new('AutoCamera', cam_auto)
scene.collection.objects.link(ob_auto_camera)
ob_auto_camera.location = (10.529, -12.6348, 7.64818)
ob_auto_camera.rotation_euler = (1.09748, -7.21219e-08, 0.694738)
scene.camera = ob_auto_camera
light_auto_sun = bpy.data.lights.new('AutoSun', 'SUN')
light_auto_sun.energy = 3.0
light_auto_sun.angle = 0.0523599
ob_auto_sun = bpy.data.objects.new('AutoSun', light_auto_sun)
scene.collection.objects.link(ob_auto_sun)
ob_auto_sun.rotation_euler = (0.872665, 0.174533, 0.523599)
bpy.context.view_layer.update()
